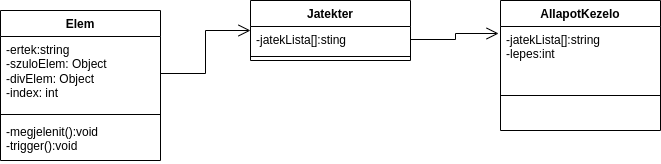

The diagram above was exported from draw.io. Its source (the exported page's mxGraphModel, read from the mxfile embedded in the PNG):
<mxGraphModel dx="1434" dy="788" grid="1" gridSize="10" guides="1" tooltips="1" connect="1" arrows="1" fold="1" page="1" pageScale="1" pageWidth="827" pageHeight="1169" math="0" shadow="0">
  <root>
    <mxCell id="0" />
    <mxCell id="1" parent="0" />
    <mxCell id="2zB9ZfUn6aH4xh7qQFIy-9" value="Elem" style="swimlane;fontStyle=1;align=center;verticalAlign=top;childLayout=stackLayout;horizontal=1;startSize=26;horizontalStack=0;resizeParent=1;resizeParentMax=0;resizeLast=0;collapsible=1;marginBottom=0;whiteSpace=wrap;html=1;" vertex="1" parent="1">
      <mxGeometry x="130" y="160" width="160" height="150" as="geometry">
        <mxRectangle x="130" y="160" width="70" height="30" as="alternateBounds" />
      </mxGeometry>
    </mxCell>
    <mxCell id="2zB9ZfUn6aH4xh7qQFIy-10" value="-ertek:string&lt;div&gt;-szuloElem: Object&lt;/div&gt;&lt;div&gt;-divElem: Object&lt;/div&gt;&lt;div&gt;-index: int&lt;/div&gt;" style="text;strokeColor=none;fillColor=none;align=left;verticalAlign=top;spacingLeft=4;spacingRight=4;overflow=hidden;rotatable=0;points=[[0,0.5],[1,0.5]];portConstraint=eastwest;whiteSpace=wrap;html=1;" vertex="1" parent="2zB9ZfUn6aH4xh7qQFIy-9">
      <mxGeometry y="26" width="160" height="74" as="geometry" />
    </mxCell>
    <mxCell id="2zB9ZfUn6aH4xh7qQFIy-11" value="" style="line;strokeWidth=1;fillColor=none;align=left;verticalAlign=middle;spacingTop=-1;spacingLeft=3;spacingRight=3;rotatable=0;labelPosition=right;points=[];portConstraint=eastwest;strokeColor=inherit;" vertex="1" parent="2zB9ZfUn6aH4xh7qQFIy-9">
      <mxGeometry y="100" width="160" height="8" as="geometry" />
    </mxCell>
    <mxCell id="2zB9ZfUn6aH4xh7qQFIy-12" value="-megjelenit():void&lt;div&gt;-trigger():void&lt;/div&gt;" style="text;strokeColor=none;fillColor=none;align=left;verticalAlign=top;spacingLeft=4;spacingRight=4;overflow=hidden;rotatable=0;points=[[0,0.5],[1,0.5]];portConstraint=eastwest;whiteSpace=wrap;html=1;" vertex="1" parent="2zB9ZfUn6aH4xh7qQFIy-9">
      <mxGeometry y="108" width="160" height="42" as="geometry" />
    </mxCell>
    <mxCell id="2zB9ZfUn6aH4xh7qQFIy-13" value="Jatekter&lt;div&gt;&lt;br&gt;&lt;/div&gt;" style="swimlane;fontStyle=1;align=center;verticalAlign=top;childLayout=stackLayout;horizontal=1;startSize=26;horizontalStack=0;resizeParent=1;resizeParentMax=0;resizeLast=0;collapsible=1;marginBottom=0;whiteSpace=wrap;html=1;" vertex="1" parent="1">
      <mxGeometry x="380" y="150" width="160" height="60" as="geometry">
        <mxRectangle x="380" y="150" width="80" height="40" as="alternateBounds" />
      </mxGeometry>
    </mxCell>
    <mxCell id="2zB9ZfUn6aH4xh7qQFIy-14" value="-jatekLista[]:sting" style="text;strokeColor=none;fillColor=none;align=left;verticalAlign=top;spacingLeft=4;spacingRight=4;overflow=hidden;rotatable=0;points=[[0,0.5],[1,0.5]];portConstraint=eastwest;whiteSpace=wrap;html=1;" vertex="1" parent="2zB9ZfUn6aH4xh7qQFIy-13">
      <mxGeometry y="26" width="160" height="26" as="geometry" />
    </mxCell>
    <mxCell id="2zB9ZfUn6aH4xh7qQFIy-15" value="" style="line;strokeWidth=1;fillColor=none;align=left;verticalAlign=middle;spacingTop=-1;spacingLeft=3;spacingRight=3;rotatable=0;labelPosition=right;points=[];portConstraint=eastwest;strokeColor=inherit;" vertex="1" parent="2zB9ZfUn6aH4xh7qQFIy-13">
      <mxGeometry y="52" width="160" height="8" as="geometry" />
    </mxCell>
    <mxCell id="2zB9ZfUn6aH4xh7qQFIy-17" value="AllapotKezelo" style="swimlane;fontStyle=1;align=center;verticalAlign=top;childLayout=stackLayout;horizontal=1;startSize=26;horizontalStack=0;resizeParent=1;resizeParentMax=0;resizeLast=0;collapsible=1;marginBottom=0;whiteSpace=wrap;html=1;" vertex="1" parent="1">
      <mxGeometry x="630" y="150" width="160" height="130" as="geometry" />
    </mxCell>
    <mxCell id="2zB9ZfUn6aH4xh7qQFIy-18" value="-jatekLista[]:string&lt;div&gt;-lepes:int&lt;/div&gt;" style="text;strokeColor=none;fillColor=none;align=left;verticalAlign=top;spacingLeft=4;spacingRight=4;overflow=hidden;rotatable=0;points=[[0,0.5],[1,0.5]];portConstraint=eastwest;whiteSpace=wrap;html=1;" vertex="1" parent="2zB9ZfUn6aH4xh7qQFIy-17">
      <mxGeometry y="26" width="160" height="34" as="geometry" />
    </mxCell>
    <mxCell id="2zB9ZfUn6aH4xh7qQFIy-19" value="" style="line;strokeWidth=1;fillColor=none;align=left;verticalAlign=middle;spacingTop=-1;spacingLeft=3;spacingRight=3;rotatable=0;labelPosition=right;points=[];portConstraint=eastwest;strokeColor=inherit;" vertex="1" parent="2zB9ZfUn6aH4xh7qQFIy-17">
      <mxGeometry y="60" width="160" height="70" as="geometry" />
    </mxCell>
    <mxCell id="2zB9ZfUn6aH4xh7qQFIy-26" style="edgeStyle=orthogonalEdgeStyle;rounded=0;orthogonalLoop=1;jettySize=auto;html=1;entryX=0;entryY=0.5;entryDx=0;entryDy=0;endSize=10;endArrow=open;endFill=0;" edge="1" parent="1" source="2zB9ZfUn6aH4xh7qQFIy-10" target="2zB9ZfUn6aH4xh7qQFIy-13">
      <mxGeometry relative="1" as="geometry" />
    </mxCell>
    <mxCell id="2zB9ZfUn6aH4xh7qQFIy-27" style="edgeStyle=orthogonalEdgeStyle;rounded=0;orthogonalLoop=1;jettySize=auto;html=1;entryX=-0.012;entryY=0.206;entryDx=0;entryDy=0;entryPerimeter=0;endArrow=open;endFill=0;endSize=10;" edge="1" parent="1" source="2zB9ZfUn6aH4xh7qQFIy-14" target="2zB9ZfUn6aH4xh7qQFIy-18">
      <mxGeometry relative="1" as="geometry" />
    </mxCell>
  </root>
</mxGraphModel>